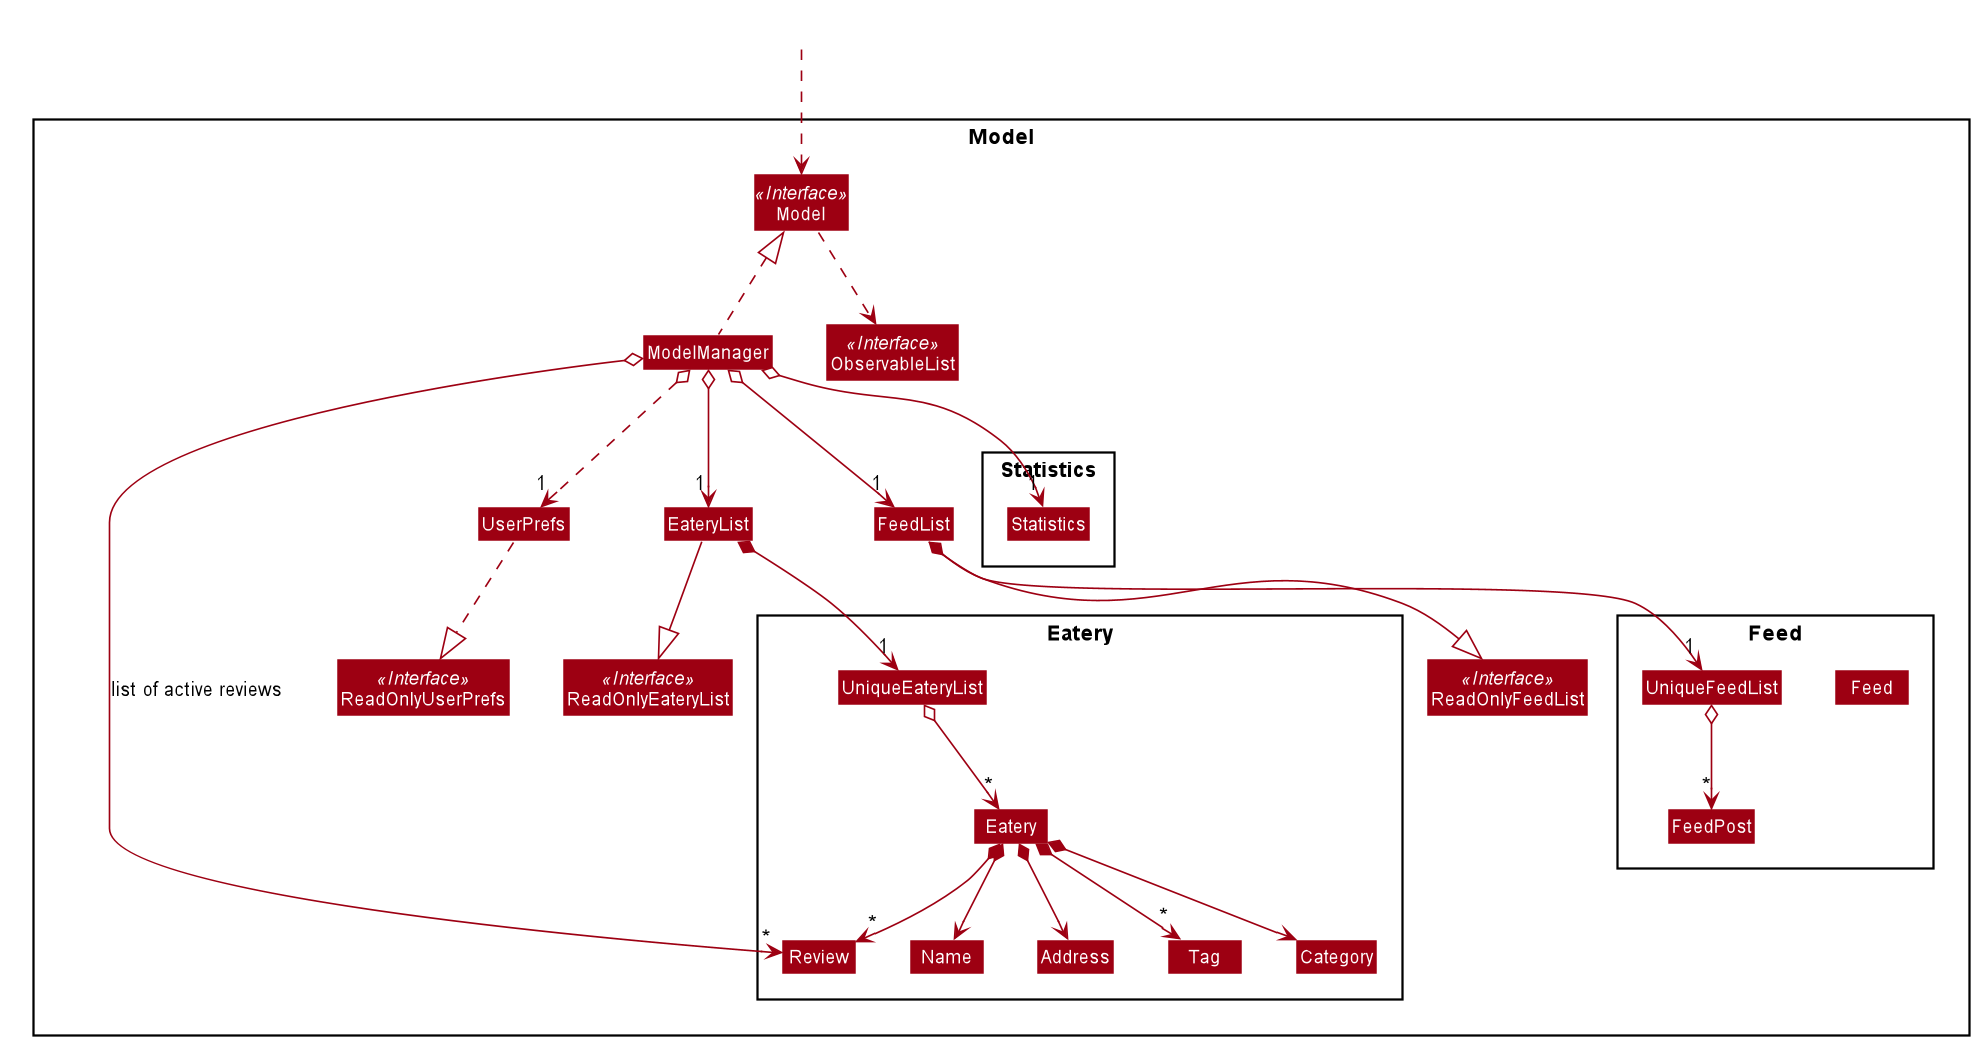

The diagram above was rendered by PlantUML. Its source (embedded in the PNG):
@startuml








skinparam BackgroundColor #FFFFFFF

skinparam Shadowing false

skinparam Class {
    FontColor #FFFFFF
    BorderThickness 1
    BorderColor #FFFFFF
    StereotypeFontColor #FFFFFF
    FontName Arial
}

skinparam Actor {
    BorderColor #000000
    Color #000000
    FontName Arial
}

skinparam Sequence {
    MessageAlign center
    BoxFontSize 15
    BoxPadding 0
    BoxFontColor #FFFFFF
    FontName Arial
}

skinparam Participant {
    FontColor #FFFFFFF
    Padding 20
}

skinparam MinClassWidth 50
skinparam ParticipantPadding 10
skinparam Shadowing false
skinparam DefaultTextAlignment center
skinparam packageStyle Rectangle

hide footbox
hide members
hide circle
skinparam arrowThickness 1.1
skinparam arrowColor #9D0012
skinparam classBackgroundColor #9D0012

Package Model <<Rectangle>>{
    Interface Model <<Interface>>
    Interface ReadOnlyFeedList <<Interface>>
    Interface ReadOnlyEateryList <<Interface>>
    Interface ReadOnlyUserPrefs <<Interface>>
    Interface ObservableList <<Interface>>

    Class ReadOnlyEateryList
	Class ReadOnlyUserPrefs
	Class ReadOnlyFeedList
	Class UserPrefs
	Class Model
	Class ObservableList
	Class ModelManager
	Class EateryList
	Class FeedList

    Package Eatery {
        Class UniqueEateryList
		Class Eatery
		Class Name
		Class Address
		Class Tag
		Class Review
		Class Category
    }

    Package Feed {
        Class Feed
        Class FeedPost
        Class UniqueFeedList
    }

    Package Statistics {
        Class Statistics
    }
}

Class HiddenOutside #FFFFFF
HiddenOutside ..> Model

Model ..> ObservableList
ModelManager .up.|> Model
ModelManager o..> "1" UserPrefs
UserPrefs ..|> ReadOnlyUserPrefs

ModelManager o--> "1" EateryList
EateryList --|> ReadOnlyEateryList
EateryList *--> "1" UniqueEateryList
UniqueEateryList o--> "*" Eatery

ModelManager o--> "1" FeedList
FeedList --|> ReadOnlyFeedList
FeedList *--> "1" UniqueFeedList
UniqueFeedList o--> "*" FeedPost

ModelManager o--> "1" Statistics

ModelManager o-right-> "*" Review : list of active reviews

Eatery *--> Name
Eatery *--> Address
Eatery *--> Category
Eatery *--> "*" Tag
Eatery *--> "*" Review
@enduml